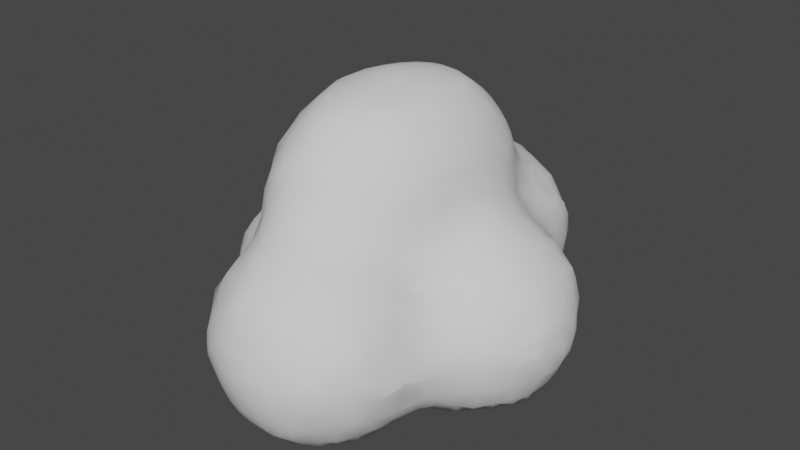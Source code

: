 # Source: cloud.blend  (saved by Blender 2.93.21; exported with 4.5.12 LTS)
import bpy
from mathutils import Matrix  # noqa: F401  (used for matrix-valued properties, if any)

bpy.ops.wm.read_factory_settings(use_empty=True)
scene = bpy.context.scene
scene.name = 'Scene'

# ---- collections
col_collection = bpy.data.collections.new('Collection'); scene.collection.children.link(col_collection)

# ---- world
world_world = bpy.data.worlds.new('World'); scene.world = world_world
world_world.use_nodes = True; world_world.node_tree.nodes.clear()
_N = world_world.node_tree.nodes; _L = world_world.node_tree.links
n0 = _N.new('ShaderNodeOutputWorld'); n0.name = 'World Output'; n0.location = (300, 300)
n1 = _N.new('ShaderNodeBackground'); n1.name = 'Background'; n1.location = (10, 300)
n1.inputs[0].default_value = (0.05088, 0.05088, 0.05088, 1.0)
_L.new(n1.outputs[0], n0.inputs[0])
n0.is_active_output = True
world_world.color = (0.05088, 0.05088, 0.05088)
world_world.use_sun_shadow = False
world_world.sun_shadow_jitter_overblur = 0.0

# ---- meshes
me_icosphere_004 = bpy.data.meshes.new('Icosphere.004')
me_icosphere_004.from_pydata([(4.619e-07, 1.863e-08, -0.742), (0.5369, -0.3901, -0.3318), (-0.2051, -0.6312, -0.3318), (-0.6637, 1.49e-08, -0.3318), (-0.2051, 0.6312, -0.3318), (0.5369, 0.3901, -0.3318), (0.2051, -0.6312, 0.3318), (-0.5369, -0.3901, 0.3318), (-0.5369, 0.3901, 0.3318), (0.2051, 0.6312, 0.3318), (0.6637, -7.451e-09, 0.3318), (-4.768e-07, 0.0, 0.742), (0.6208, 0.124, -1.169), (1.205, -0.2399, -1.098), (0.4301, -0.4113, -1.102), (-0.02989, 0.05645, -1.11), (0.4338, 0.4937, -1.108), (1.205, 0.324, -1.098), (0.858, -0.4141, -0.4567), (0.0828, -0.2399, -0.4567), (0.0828, 0.324, -0.4567), (0.858, 0.4982, -0.4567), (1.337, 0.04203, -0.4567), (0.6438, 0.04203, -0.06023), (0.1511, -0.6422, -1.416), (0.7121, -0.9244, -1.02), (-0.06308, -1.099, -1.02), (-0.5422, -0.6425, -1.02), (-0.05888, -0.1899, -1.023), (0.7121, -0.3605, -1.02), (0.3654, -1.099, -0.3783), (-0.4098, -0.9244, -0.3783), (-0.4098, -0.3605, -0.3783), (0.3654, -0.1863, -0.3783), (0.8446, -0.6425, -0.3783), (0.1512, -0.6425, 0.01816), (-0.6527, -0.04717, -1.398), (0.02763, -0.3201, -1.211), (-0.7605, -0.4898, -1.197), (-1.239, -0.03205, -1.195), (-0.7601, 0.4241, -1.195), (0.0159, 0.2464, -1.197), (-0.3316, -0.4882, -0.5537), (-1.107, -0.314, -0.5537), (-1.107, 0.2499, -0.5537), (-0.3316, 0.4241, -0.5537), (0.1475, -0.03205, -0.5537), (-0.5459, -0.03205, -0.1573), (-0.1003, 0.6245, -1.393), (0.5623, 0.3557, -1.042), (-0.2125, 0.1819, -1.042), (-0.692, 0.6377, -1.042), (-0.2129, 1.094, -1.042), (0.5623, 0.9196, -1.042), (0.2156, 0.1815, -0.4003), (-0.5596, 0.3558, -0.4003), (-0.5596, 0.9196, -0.4003), (0.2156, 1.094, -0.4003), (0.6947, 0.6377, -0.4003), (0.001358, 0.6377, -0.003819), (-0.121, -0.3724, -0.6335), (0.3168, -0.2301, -0.6335), (0.1958, -0.6025, -0.3915), (0.6335, 1.397e-09, -0.3915), (0.3168, 0.2301, -0.6335), (-0.3915, -4.657e-09, -0.6335), (-0.5125, -0.3724, -0.3915), (-0.121, 0.3724, -0.6335), (-0.5125, 0.3724, -0.3915), (0.1958, 0.6025, -0.3915), (0.7083, -0.2301, -3.26e-09), (0.7083, 0.2301, 2.678e-09), (2.91e-09, -0.7448, -2.794e-09), (0.4378, -0.6025, 2.678e-09), (-0.7083, -0.2301, -2.794e-09), (-0.4378, -0.6025, 2.678e-09), (-0.4378, 0.6025, -2.794e-09), (-0.7083, 0.2301, 2.678e-09), (0.4378, 0.6025, 4.657e-10), (2.328e-09, 0.7448, 2.678e-09), (0.5125, -0.3724, 0.3915), (-0.1958, -0.6025, 0.3915), (-0.6335, -1.397e-09, 0.3915), (-0.1958, 0.6025, 0.3915), (0.5125, 0.3724, 0.3915), (0.121, -0.3724, 0.6335), (0.3915, -4.657e-09, 0.6335), (-0.3168, -0.2301, 0.6335), (-0.3168, 0.2301, 0.6335), (0.121, 0.3724, 0.6335), (0.5219, -0.2324, -1.369), (1.081, -0.1128, -1.277), (0.8484, -0.3938, -1.156), (1.306, 0.04203, -1.156), (0.9648, 0.2097, -1.337), (0.2162, 0.05422, -1.346), (0.12, -0.2329, -1.166), (0.5164, 0.3112, -1.387), (0.09981, 0.294, -1.157), (0.8483, 0.4775, -1.156), (1.384, -0.1243, -0.7775), (1.384, 0.2084, -0.7775), (0.6438, -0.4962, -0.7775), (1.101, -0.3934, -0.7775), (-0.09624, -0.1243, -0.7775), (0.1864, -0.3934, -0.7775), (0.1864, 0.4775, -0.7775), (-0.09624, 0.2084, -0.7775), (1.101, 0.4775, -0.7775), (0.6438, 0.5803, -0.7775), (1.179, -0.2271, -0.399), (0.4392, -0.3934, -0.399), (-0.01812, 0.04203, -0.399), (0.4392, 0.4775, -0.399), (1.179, 0.3111, -0.399), (0.7702, -0.2271, -0.1651), (1.053, 0.04203, -0.1651), (0.3128, -0.1243, -0.1651), (0.3128, 0.2084, -0.1651), (0.7702, 0.3111, -0.1651), (0.02478, -0.9116, -1.311), (0.4821, -0.8088, -1.311), (0.3557, -1.078, -1.078), (0.8131, -0.6425, -1.078), (0.4838, -0.469, -1.304), (-0.258, -0.6419, -1.311), (-0.3843, -0.9116, -1.078), (0.01076, -0.3609, -1.299), (-0.3842, -0.3735, -1.078), (0.3559, -0.2061, -1.081), (0.8912, -0.8088, -0.6991), (0.8912, -0.4761, -0.6991), (0.1512, -1.181, -0.6991), (0.6085, -1.078, -0.6991), (-0.5888, -0.8088, -0.6991), (-0.3062, -1.078, -0.6991), (-0.3062, -0.207, -0.6991), (-0.5888, -0.4761, -0.6991), (0.6085, -0.207, -0.6991), (0.1512, -0.1042, -0.6991), (0.6866, -0.9116, -0.3206), (-0.05335, -1.078, -0.3206), (-0.5107, -0.6425, -0.3206), (-0.05335, -0.207, -0.3206), (0.6866, -0.3733, -0.3206), (0.2776, -0.9116, -0.08671), (0.5602, -0.6425, -0.08671), (-0.1798, -0.8088, -0.08671), (-0.1798, -0.4761, -0.08671), (0.2776, -0.3733, -0.08671), (-0.8375, -0.2974, -1.38), (-0.2999, -0.09934, -1.283), (-0.3377, -0.4788, -1.266), (0.09574, -0.02633, -1.242), (-0.2641, 0.179, -1.27), (-0.9496, -0.07681, -1.352), (-1.081, -0.3012, -1.253), (-0.7314, 0.2521, -1.287), (-1.081, 0.2371, -1.253), (-0.3723, 0.3973, -1.245), (0.1941, -0.1984, -0.8745), (0.1941, 0.1343, -0.8745), (-0.5459, -0.5703, -0.8745), (-0.08851, -0.4675, -0.8745), (-1.286, -0.1984, -0.8745), (-1.003, -0.4675, -0.8745), (-1.003, 0.4034, -0.8745), (-1.286, 0.1343, -0.8745), (-0.08851, 0.4034, -0.8745), (-0.5459, 0.5062, -0.8745), (-0.01039, -0.3012, -0.496), (-0.7504, -0.4675, -0.496), (-1.208, -0.03205, -0.496), (-0.7504, 0.4034, -0.496), (-0.01039, 0.2371, -0.496), (-0.4194, -0.3012, -0.2621), (-0.1368, -0.03205, -0.2621), (-0.8768, -0.1984, -0.2621), (-0.8768, 0.1343, -0.2621), (-0.4194, 0.2371, -0.2621), (-0.1409, 0.363, -1.327), (0.3308, 0.4712, -1.331), (0.2047, 0.2001, -1.099), (0.6632, 0.6377, -1.1), (0.3324, 0.8038, -1.334), (-0.4109, 0.6368, -1.332), (-0.5341, 0.3686, -1.1), (-0.125, 0.9068, -1.333), (-0.5341, 0.9068, -1.1), (0.2059, 1.073, -1.1), (0.7414, 0.4714, -0.721), (0.7414, 0.804, -0.721), (0.001358, 0.09944, -0.721), (0.4587, 0.2022, -0.721), (-0.7386, 0.4714, -0.721), (-0.456, 0.2022, -0.721), (-0.456, 1.073, -0.721), (-0.7386, 0.804, -0.721), (0.4587, 1.073, -0.721), (0.001358, 1.176, -0.721), (0.5368, 0.3686, -0.3426), (-0.2032, 0.2022, -0.3426), (-0.6605, 0.6377, -0.3426), (-0.2032, 1.073, -0.3426), (0.5368, 0.9068, -0.3426), (0.1278, 0.3686, -0.1087), (0.4104, 0.6377, -0.1087), (-0.3296, 0.4714, -0.1087), (-0.3296, 0.804, -0.1087), (0.1278, 0.9068, -0.1087), (0.1409, -0.4336, -0.5968), (0.4559, 7.916e-09, -0.5968), (-0.3689, -0.268, -0.5968), (-0.3689, 0.268, -0.5968), (0.1409, 0.4336, -0.5968), (0.7377, 1.118e-08, -0.1409), (0.228, -0.7016, -0.1409), (-0.5968, -0.4336, -0.1409), (-0.5968, 0.4336, -0.1409), (0.228, 0.7016, -0.1409), (0.5968, -0.4336, 0.1409), (-0.228, -0.7016, 0.1409), (-0.7377, 7.683e-09, 0.1409), (-0.228, 0.7016, 0.1409), (0.5968, 0.4336, 0.1409), (0.3689, -0.268, 0.5968), (-0.1409, -0.4336, 0.5968), (-0.4559, -1.118e-08, 0.5968), (-0.1409, 0.4336, 0.5968), (0.3689, 0.268, 0.5968), (0.811, -0.2722, -1.341), (1.118, 0.04229, -1.344), (0.2434, -0.1564, -1.324), (0.2504, 0.2491, -1.34), (0.7907, 0.3564, -1.356), (1.414, 0.04203, -0.9136), (0.8819, -0.465, -0.9136), (0.02023, -0.2713, -0.9136), (0.02023, 0.3554, -0.9136), (0.8819, 0.5491, -0.9136), (1.267, -0.2713, -0.6413), (0.4056, -0.465, -0.6413), (-0.127, 0.04203, -0.6413), (0.4056, 0.5491, -0.6413), (1.267, 0.3554, -0.6413), (1.029, -0.1517, -0.2006), (0.4966, -0.2713, -0.2006), (0.1674, 0.04203, -0.2006), (0.4966, 0.3554, -0.2006), (1.029, 0.2357, -0.2006), (0.2984, -0.9558, -1.276), (0.6275, -0.6425, -1.276), (-0.2342, -0.8361, -1.276), (-0.2287, -0.4561, -1.289), (0.2986, -0.3273, -1.276), (0.9219, -0.6425, -0.8353), (0.3893, -1.15, -0.8353), (-0.4723, -0.9558, -0.8353), (-0.4723, -0.3291, -0.8353), (0.3893, -0.1354, -0.8353), (0.7747, -0.9558, -0.5629), (-0.08698, -1.15, -0.5629), (-0.6195, -0.6425, -0.5629), (-0.08698, -0.1354, -0.5629), (0.7747, -0.3291, -0.5629), (0.5365, -0.8361, -0.1222), (0.003989, -0.9558, -0.1222), (-0.3251, -0.6425, -0.1222), (0.003989, -0.3291, -0.1222), (0.5365, -0.4488, -0.1222), (-0.5951, -0.3575, -1.353), (-0.2128, 0.06132, -1.251), (-0.9332, -0.1951, -1.395), (-0.9157, 0.05286, -1.333), (-0.3913, 0.2664, -1.4), (0.2249, -0.03205, -1.011), (-0.3077, -0.5391, -1.011), (-1.169, -0.3454, -1.011), (-1.169, 0.2813, -1.011), (-0.3077, 0.4751, -1.011), (0.07767, -0.3454, -0.7383), (-0.784, -0.5391, -0.7383), (-1.317, -0.03205, -0.7383), (-0.784, 0.475, -0.7383), (0.07767, 0.2813, -0.7383), (-0.1605, -0.2257, -0.2976), (-0.693, -0.3454, -0.2976), (-1.022, -0.03205, -0.2976), (-0.693, 0.2813, -0.2976), (-0.1605, 0.1616, -0.2976), (0.1387, 0.3115, -1.292), (0.4789, 0.6364, -1.301), (-0.4149, 0.4339, -1.285), (-0.384, 0.8314, -1.298), (0.1486, 0.9511, -1.298), (0.7721, 0.6377, -0.8572), (0.2395, 0.1306, -0.8572), (-0.6222, 0.3243, -0.8572), (-0.6222, 0.9511, -0.8572), (0.2395, 1.145, -0.8572), (0.6249, 0.3243, -0.5849), (-0.2368, 0.1306, -0.5849), (-0.7694, 0.6377, -0.5849), (-0.2368, 1.145, -0.5849), (0.6249, 0.9511, -0.5849), (0.3867, 0.444, -0.1442), (-0.1458, 0.3243, -0.1442), (-0.475, 0.6377, -0.1442), (-0.1458, 0.9511, -0.1442), (0.3867, 0.8314, -0.1442)], [], [(0, 61, 210, 60), (1, 62, 210, 61), (2, 60, 210, 62), (1, 61, 211, 63), (0, 64, 211, 61), (5, 63, 211, 64), (0, 60, 212, 65), (2, 66, 212, 60), (3, 65, 212, 66), (0, 65, 213, 67), (3, 68, 213, 65), (4, 67, 213, 68), (0, 67, 214, 64), (4, 69, 214, 67), (5, 64, 214, 69), (1, 63, 215, 70), (5, 71, 215, 63), (10, 70, 215, 71), (2, 62, 216, 72), (1, 73, 216, 62), (6, 72, 216, 73), (3, 66, 217, 74), (2, 75, 217, 66), (7, 74, 217, 75), (4, 68, 218, 76), (3, 77, 218, 68), (8, 76, 218, 77), (5, 69, 219, 78), (4, 79, 219, 69), (9, 78, 219, 79), (1, 70, 220, 73), (10, 80, 220, 70), (6, 73, 220, 80), (2, 72, 221, 75), (6, 81, 221, 72), (7, 75, 221, 81), (3, 74, 222, 77), (7, 82, 222, 74), (8, 77, 222, 82), (4, 76, 223, 79), (8, 83, 223, 76), (9, 79, 223, 83), (5, 78, 224, 71), (9, 84, 224, 78), (10, 71, 224, 84), (6, 80, 225, 85), (10, 86, 225, 80), (11, 85, 225, 86), (7, 81, 226, 87), (6, 85, 226, 81), (11, 87, 226, 85), (8, 82, 227, 88), (7, 87, 227, 82), (11, 88, 227, 87), (9, 83, 228, 89), (8, 88, 228, 83), (11, 89, 228, 88), (10, 84, 229, 86), (9, 89, 229, 84), (11, 86, 229, 89), (12, 91, 230, 90), (13, 92, 230, 91), (14, 90, 230, 92), (13, 91, 231, 93), (12, 94, 231, 91), (17, 93, 231, 94), (12, 90, 232, 95), (14, 96, 232, 90), (15, 95, 232, 96), (12, 95, 233, 97), (15, 98, 233, 95), (16, 97, 233, 98), (12, 97, 234, 94), (16, 99, 234, 97), (17, 94, 234, 99), (13, 93, 235, 100), (17, 101, 235, 93), (22, 100, 235, 101), (14, 92, 236, 102), (13, 103, 236, 92), (18, 102, 236, 103), (15, 96, 237, 104), (14, 105, 237, 96), (19, 104, 237, 105), (16, 98, 238, 106), (15, 107, 238, 98), (20, 106, 238, 107), (17, 99, 239, 108), (16, 109, 239, 99), (21, 108, 239, 109), (13, 100, 240, 103), (22, 110, 240, 100), (18, 103, 240, 110), (14, 102, 241, 105), (18, 111, 241, 102), (19, 105, 241, 111), (15, 104, 242, 107), (19, 112, 242, 104), (20, 107, 242, 112), (16, 106, 243, 109), (20, 113, 243, 106), (21, 109, 243, 113), (17, 108, 244, 101), (21, 114, 244, 108), (22, 101, 244, 114), (18, 110, 245, 115), (22, 116, 245, 110), (23, 115, 245, 116), (19, 111, 246, 117), (18, 115, 246, 111), (23, 117, 246, 115), (20, 112, 247, 118), (19, 117, 247, 112), (23, 118, 247, 117), (21, 113, 248, 119), (20, 118, 248, 113), (23, 119, 248, 118), (22, 114, 249, 116), (21, 119, 249, 114), (23, 116, 249, 119), (24, 121, 250, 120), (25, 122, 250, 121), (26, 120, 250, 122), (25, 121, 251, 123), (24, 124, 251, 121), (29, 123, 251, 124), (24, 120, 252, 125), (26, 126, 252, 120), (27, 125, 252, 126), (24, 125, 253, 127), (27, 128, 253, 125), (28, 127, 253, 128), (24, 127, 254, 124), (28, 129, 254, 127), (29, 124, 254, 129), (25, 123, 255, 130), (29, 131, 255, 123), (34, 130, 255, 131), (26, 122, 256, 132), (25, 133, 256, 122), (30, 132, 256, 133), (27, 126, 257, 134), (26, 135, 257, 126), (31, 134, 257, 135), (28, 128, 258, 136), (27, 137, 258, 128), (32, 136, 258, 137), (29, 129, 259, 138), (28, 139, 259, 129), (33, 138, 259, 139), (25, 130, 260, 133), (34, 140, 260, 130), (30, 133, 260, 140), (26, 132, 261, 135), (30, 141, 261, 132), (31, 135, 261, 141), (27, 134, 262, 137), (31, 142, 262, 134), (32, 137, 262, 142), (28, 136, 263, 139), (32, 143, 263, 136), (33, 139, 263, 143), (29, 138, 264, 131), (33, 144, 264, 138), (34, 131, 264, 144), (30, 140, 265, 145), (34, 146, 265, 140), (35, 145, 265, 146), (31, 141, 266, 147), (30, 145, 266, 141), (35, 147, 266, 145), (32, 142, 267, 148), (31, 147, 267, 142), (35, 148, 267, 147), (33, 143, 268, 149), (32, 148, 268, 143), (35, 149, 268, 148), (34, 144, 269, 146), (33, 149, 269, 144), (35, 146, 269, 149), (36, 151, 270, 150), (37, 152, 270, 151), (38, 150, 270, 152), (37, 151, 271, 153), (36, 154, 271, 151), (41, 153, 271, 154), (36, 150, 272, 155), (38, 156, 272, 150), (39, 155, 272, 156), (36, 155, 273, 157), (39, 158, 273, 155), (40, 157, 273, 158), (36, 157, 274, 154), (40, 159, 274, 157), (41, 154, 274, 159), (37, 153, 275, 160), (41, 161, 275, 153), (46, 160, 275, 161), (38, 152, 276, 162), (37, 163, 276, 152), (42, 162, 276, 163), (39, 156, 277, 164), (38, 165, 277, 156), (43, 164, 277, 165), (40, 158, 278, 166), (39, 167, 278, 158), (44, 166, 278, 167), (41, 159, 279, 168), (40, 169, 279, 159), (45, 168, 279, 169), (37, 160, 280, 163), (46, 170, 280, 160), (42, 163, 280, 170), (38, 162, 281, 165), (42, 171, 281, 162), (43, 165, 281, 171), (39, 164, 282, 167), (43, 172, 282, 164), (44, 167, 282, 172), (40, 166, 283, 169), (44, 173, 283, 166), (45, 169, 283, 173), (41, 168, 284, 161), (45, 174, 284, 168), (46, 161, 284, 174), (42, 170, 285, 175), (46, 176, 285, 170), (47, 175, 285, 176), (43, 171, 286, 177), (42, 175, 286, 171), (47, 177, 286, 175), (44, 172, 287, 178), (43, 177, 287, 172), (47, 178, 287, 177), (45, 173, 288, 179), (44, 178, 288, 173), (47, 179, 288, 178), (46, 174, 289, 176), (45, 179, 289, 174), (47, 176, 289, 179), (48, 181, 290, 180), (49, 182, 290, 181), (50, 180, 290, 182), (49, 181, 291, 183), (48, 184, 291, 181), (53, 183, 291, 184), (48, 180, 292, 185), (50, 186, 292, 180), (51, 185, 292, 186), (48, 185, 293, 187), (51, 188, 293, 185), (52, 187, 293, 188), (48, 187, 294, 184), (52, 189, 294, 187), (53, 184, 294, 189), (49, 183, 295, 190), (53, 191, 295, 183), (58, 190, 295, 191), (50, 182, 296, 192), (49, 193, 296, 182), (54, 192, 296, 193), (51, 186, 297, 194), (50, 195, 297, 186), (55, 194, 297, 195), (52, 188, 298, 196), (51, 197, 298, 188), (56, 196, 298, 197), (53, 189, 299, 198), (52, 199, 299, 189), (57, 198, 299, 199), (49, 190, 300, 193), (58, 200, 300, 190), (54, 193, 300, 200), (50, 192, 301, 195), (54, 201, 301, 192), (55, 195, 301, 201), (51, 194, 302, 197), (55, 202, 302, 194), (56, 197, 302, 202), (52, 196, 303, 199), (56, 203, 303, 196), (57, 199, 303, 203), (53, 198, 304, 191), (57, 204, 304, 198), (58, 191, 304, 204), (54, 200, 305, 205), (58, 206, 305, 200), (59, 205, 305, 206), (55, 201, 306, 207), (54, 205, 306, 201), (59, 207, 306, 205), (56, 202, 307, 208), (55, 207, 307, 202), (59, 208, 307, 207), (57, 203, 308, 209), (56, 208, 308, 203), (59, 209, 308, 208), (58, 204, 309, 206), (57, 209, 309, 204), (59, 206, 309, 209)])
_uv = me_icosphere_004.uv_layers.new(name='UVMap')
_uv.uv.foreach_set('vector', [0.1818, 0.0, 0.2273, 0.07873, 0.1818, 0.105, 0.1364, 0.07873, 0.2727, 0.1575, 0.1818, 0.1575, 0.1818, 0.105, 0.2273, 0.07873, 0.09091, 0.1575, 0.1364, 0.07873, 0.1818, 0.105, 0.1818, 0.1575, 0.2727, 0.1575, 0.3182, 0.07873, 0.3636, 0.105, 0.3636, 0.1575, 0.3636, 0.0, 0.4091, 0.07873, 0.3636, 0.105, 0.3182, 0.07873, 0.4545, 0.1575, 0.3636, 0.1575, 0.3636, 0.105, 0.4091, 0.07873, 0.9091, 0.0, 0.9545, 0.07873, 0.9091, 0.105, 0.8636, 0.07873, 1.0, 0.1575, 0.9091, 0.1575, 0.9091, 0.105, 0.9545, 0.07873, 0.8182, 0.1575, 0.8636, 0.07873, 0.9091, 0.105, 0.9091, 0.1575, 0.7273, 0.0, 0.7727, 0.07873, 0.7273, 0.105, 0.6818, 0.07873, 0.8182, 0.1575, 0.7273, 0.1575, 0.7273, 0.105, 0.7727, 0.07873, 0.6364, 0.1575, 0.6818, 0.07873, 0.7273, 0.105, 0.7273, 0.1575, 0.5455, 0.0, 0.5909, 0.07873, 0.5455, 0.105, 0.5, 0.07873, 0.6364, 0.1575, 0.5455, 0.1575, 0.5455, 0.105, 0.5909, 0.07873, 0.4545, 0.1575, 0.5, 0.07873, 0.5455, 0.105, 0.5455, 0.1575, 0.2727, 0.1575, 0.3636, 0.1575, 0.3636, 0.2099, 0.3182, 0.2362, 0.4545, 0.1575, 0.4091, 0.2362, 0.3636, 0.2099, 0.3636, 0.1575, 0.3636, 0.3149, 0.3182, 0.2362, 0.3636, 0.2099, 0.4091, 0.2362, 0.09091, 0.1575, 0.1818, 0.1575, 0.1818, 0.2099, 0.1364, 0.2362, 0.2727, 0.1575, 0.2273, 0.2362, 0.1818, 0.2099, 0.1818, 0.1575, 0.1818, 0.3149, 0.1364, 0.2362, 0.1818, 0.2099, 0.2273, 0.2362, 0.8182, 0.1575, 0.9091, 0.1575, 0.9091, 0.2099, 0.8636, 0.2362, 1.0, 0.1575, 0.9545, 0.2362, 0.9091, 0.2099, 0.9091, 0.1575, 0.9091, 0.3149, 0.8636, 0.2362, 0.9091, 0.2099, 0.9545, 0.2362, 0.6364, 0.1575, 0.7273, 0.1575, 0.7273, 0.2099, 0.6818, 0.2362, 0.8182, 0.1575, 0.7727, 0.2362, 0.7273, 0.2099, 0.7273, 0.1575, 0.7273, 0.3149, 0.6818, 0.2362, 0.7273, 0.2099, 0.7727, 0.2362, 0.4545, 0.1575, 0.5455, 0.1575, 0.5455, 0.2099, 0.5, 0.2362, 0.6364, 0.1575, 0.5909, 0.2362, 0.5455, 0.2099, 0.5455, 0.1575, 0.5455, 0.3149, 0.5, 0.2362, 0.5455, 0.2099, 0.5909, 0.2362, 0.2727, 0.1575, 0.3182, 0.2362, 0.2727, 0.2624, 0.2273, 0.2362, 0.3636, 0.3149, 0.2727, 0.3149, 0.2727, 0.2624, 0.3182, 0.2362, 0.1818, 0.3149, 0.2273, 0.2362, 0.2727, 0.2624, 0.2727, 0.3149, 0.09091, 0.1575, 0.1364, 0.2362, 0.09091, 0.2624, 0.04546, 0.2362, 0.1818, 0.3149, 0.09091, 0.3149, 0.09091, 0.2624, 0.1364, 0.2362, 0.0, 0.3149, 0.04546, 0.2362, 0.09091, 0.2624, 0.09091, 0.3149, 0.8182, 0.1575, 0.8636, 0.2362, 0.8182, 0.2624, 0.7727, 0.2362, 0.9091, 0.3149, 0.8182, 0.3149, 0.8182, 0.2624, 0.8636, 0.2362, 0.7273, 0.3149, 0.7727, 0.2362, 0.8182, 0.2624, 0.8182, 0.3149, 0.6364, 0.1575, 0.6818, 0.2362, 0.6364, 0.2624, 0.5909, 0.2362, 0.7273, 0.3149, 0.6364, 0.3149, 0.6364, 0.2624, 0.6818, 0.2362, 0.5455, 0.3149, 0.5909, 0.2362, 0.6364, 0.2624, 0.6364, 0.3149, 0.4545, 0.1575, 0.5, 0.2362, 0.4545, 0.2624, 0.4091, 0.2362, 0.5455, 0.3149, 0.4545, 0.3149, 0.4545, 0.2624, 0.5, 0.2362, 0.3636, 0.3149, 0.4091, 0.2362, 0.4545, 0.2624, 0.4545, 0.3149, 0.1818, 0.3149, 0.2727, 0.3149, 0.2727, 0.3674, 0.2273, 0.3937, 0.3636, 0.3149, 0.3182, 0.3937, 0.2727, 0.3674, 0.2727, 0.3149, 0.2727, 0.4724, 0.2273, 0.3937, 0.2727, 0.3674, 0.3182, 0.3937, 0.0, 0.3149, 0.09091, 0.3149, 0.09091, 0.3674, 0.04546, 0.3937, 0.1818, 0.3149, 0.1364, 0.3937, 0.09091, 0.3674, 0.09091, 0.3149, 0.09091, 0.4724, 0.04546, 0.3937, 0.09091, 0.3674, 0.1364, 0.3937, 0.7273, 0.3149, 0.8182, 0.3149, 0.8182, 0.3674, 0.7727, 0.3937, 0.9091, 0.3149, 0.8636, 0.3937, 0.8182, 0.3674, 0.8182, 0.3149, 0.8182, 0.4724, 0.7727, 0.3937, 0.8182, 0.3674, 0.8636, 0.3937, 0.5455, 0.3149, 0.6364, 0.3149, 0.6364, 0.3674, 0.5909, 0.3937, 0.7273, 0.3149, 0.6818, 0.3937, 0.6364, 0.3674, 0.6364, 0.3149, 0.6364, 0.4724, 0.5909, 0.3937, 0.6364, 0.3674, 0.6818, 0.3937, 0.3636, 0.3149, 0.4545, 0.3149, 0.4545, 0.3674, 0.4091, 0.3937, 0.5455, 0.3149, 0.5, 0.3937, 0.4545, 0.3674, 0.4545, 0.3149, 0.4545, 0.4724, 0.4091, 0.3937, 0.4545, 0.3674, 0.5, 0.3937, 0.1818, 0.0, 0.2273, 0.07873, 0.1818, 0.105, 0.1364, 0.07873, 0.2727, 0.1575, 0.1818, 0.1575, 0.1818, 0.105, 0.2273, 0.07873, 0.09091, 0.1575, 0.1364, 0.07873, 0.1818, 0.105, 0.1818, 0.1575, 0.2727, 0.1575, 0.3182, 0.07873, 0.3636, 0.105, 0.3636, 0.1575, 0.3636, 0.0, 0.4091, 0.07873, 0.3636, 0.105, 0.3182, 0.07873, 0.4545, 0.1575, 0.3636, 0.1575, 0.3636, 0.105, 0.4091, 0.07873, 0.9091, 0.0, 0.9545, 0.07873, 0.9091, 0.105, 0.8636, 0.07873, 1.0, 0.1575, 0.9091, 0.1575, 0.9091, 0.105, 0.9545, 0.07873, 0.8182, 0.1575, 0.8636, 0.07873, 0.9091, 0.105, 0.9091, 0.1575, 0.7273, 0.0, 0.7727, 0.07873, 0.7273, 0.105, 0.6818, 0.07873, 0.8182, 0.1575, 0.7273, 0.1575, 0.7273, 0.105, 0.7727, 0.07873, 0.6364, 0.1575, 0.6818, 0.07873, 0.7273, 0.105, 0.7273, 0.1575, 0.5455, 0.0, 0.5909, 0.07873, 0.5455, 0.105, 0.5, 0.07873, 0.6364, 0.1575, 0.5455, 0.1575, 0.5455, 0.105, 0.5909, 0.07873, 0.4545, 0.1575, 0.5, 0.07873, 0.5455, 0.105, 0.5455, 0.1575, 0.2727, 0.1575, 0.3636, 0.1575, 0.3636, 0.2099, 0.3182, 0.2362, 0.4545, 0.1575, 0.4091, 0.2362, 0.3636, 0.2099, 0.3636, 0.1575, 0.3636, 0.3149, 0.3182, 0.2362, 0.3636, 0.2099, 0.4091, 0.2362, 0.09091, 0.1575, 0.1818, 0.1575, 0.1818, 0.2099, 0.1364, 0.2362, 0.2727, 0.1575, 0.2273, 0.2362, 0.1818, 0.2099, 0.1818, 0.1575, 0.1818, 0.3149, 0.1364, 0.2362, 0.1818, 0.2099, 0.2273, 0.2362, 0.8182, 0.1575, 0.9091, 0.1575, 0.9091, 0.2099, 0.8636, 0.2362, 1.0, 0.1575, 0.9545, 0.2362, 0.9091, 0.2099, 0.9091, 0.1575, 0.9091, 0.3149, 0.8636, 0.2362, 0.9091, 0.2099, 0.9545, 0.2362, 0.6364, 0.1575, 0.7273, 0.1575, 0.7273, 0.2099, 0.6818, 0.2362, 0.8182, 0.1575, 0.7727, 0.2362, 0.7273, 0.2099, 0.7273, 0.1575, 0.7273, 0.3149, 0.6818, 0.2362, 0.7273, 0.2099, 0.7727, 0.2362, 0.4545, 0.1575, 0.5455, 0.1575, 0.5455, 0.2099, 0.5, 0.2362, 0.6364, 0.1575, 0.5909, 0.2362, 0.5455, 0.2099, 0.5455, 0.1575, 0.5455, 0.3149, 0.5, 0.2362, 0.5455, 0.2099, 0.5909, 0.2362, 0.2727, 0.1575, 0.3182, 0.2362, 0.2727, 0.2624, 0.2273, 0.2362, 0.3636, 0.3149, 0.2727, 0.3149, 0.2727, 0.2624, 0.3182, 0.2362, 0.1818, 0.3149, 0.2273, 0.2362, 0.2727, 0.2624, 0.2727, 0.3149, 0.09091, 0.1575, 0.1364, 0.2362, 0.09091, 0.2624, 0.04546, 0.2362, 0.1818, 0.3149, 0.09091, 0.3149, 0.09091, 0.2624, 0.1364, 0.2362, 0.0, 0.3149, 0.04546, 0.2362, 0.09091, 0.2624, 0.09091, 0.3149, 0.8182, 0.1575, 0.8636, 0.2362, 0.8182, 0.2624, 0.7727, 0.2362, 0.9091, 0.3149, 0.8182, 0.3149, 0.8182, 0.2624, 0.8636, 0.2362, 0.7273, 0.3149, 0.7727, 0.2362, 0.8182, 0.2624, 0.8182, 0.3149, 0.6364, 0.1575, 0.6818, 0.2362, 0.6364, 0.2624, 0.5909, 0.2362, 0.7273, 0.3149, 0.6364, 0.3149, 0.6364, 0.2624, 0.6818, 0.2362, 0.5455, 0.3149, 0.5909, 0.2362, 0.6364, 0.2624, 0.6364, 0.3149, 0.4545, 0.1575, 0.5, 0.2362, 0.4545, 0.2624, 0.4091, 0.2362, 0.5455, 0.3149, 0.4545, 0.3149, 0.4545, 0.2624, 0.5, 0.2362, 0.3636, 0.3149, 0.4091, 0.2362, 0.4545, 0.2624, 0.4545, 0.3149, 0.1818, 0.3149, 0.2727, 0.3149, 0.2727, 0.3674, 0.2273, 0.3937, 0.3636, 0.3149, 0.3182, 0.3937, 0.2727, 0.3674, 0.2727, 0.3149, 0.2727, 0.4724, 0.2273, 0.3937, 0.2727, 0.3674, 0.3182, 0.3937, 0.0, 0.3149, 0.09091, 0.3149, 0.09091, 0.3674, 0.04546, 0.3937, 0.1818, 0.3149, 0.1364, 0.3937, 0.09091, 0.3674, 0.09091, 0.3149, 0.09091, 0.4724, 0.04546, 0.3937, 0.09091, 0.3674, 0.1364, 0.3937, 0.7273, 0.3149, 0.8182, 0.3149, 0.8182, 0.3674, 0.7727, 0.3937, 0.9091, 0.3149, 0.8636, 0.3937, 0.8182, 0.3674, 0.8182, 0.3149, 0.8182, 0.4724, 0.7727, 0.3937, 0.8182, 0.3674, 0.8636, 0.3937, 0.5455, 0.3149, 0.6364, 0.3149, 0.6364, 0.3674, 0.5909, 0.3937, 0.7273, 0.3149, 0.6818, 0.3937, 0.6364, 0.3674, 0.6364, 0.3149, 0.6364, 0.4724, 0.5909, 0.3937, 0.6364, 0.3674, 0.6818, 0.3937, 0.3636, 0.3149, 0.4545, 0.3149, 0.4545, 0.3674, 0.4091, 0.3937, 0.5455, 0.3149, 0.5, 0.3937, 0.4545, 0.3674, 0.4545, 0.3149, 0.4545, 0.4724, 0.4091, 0.3937, 0.4545, 0.3674, 0.5, 0.3937, 0.1818, 0.0, 0.2273, 0.07873, 0.1818, 0.105, 0.1364, 0.07873, 0.2727, 0.1575, 0.1818, 0.1575, 0.1818, 0.105, 0.2273, 0.07873, 0.09091, 0.1575, 0.1364, 0.07873, 0.1818, 0.105, 0.1818, 0.1575, 0.2727, 0.1575, 0.3182, 0.07873, 0.3636, 0.105, 0.3636, 0.1575, 0.3636, 0.0, 0.4091, 0.07873, 0.3636, 0.105, 0.3182, 0.07873, 0.4545, 0.1575, 0.3636, 0.1575, 0.3636, 0.105, 0.4091, 0.07873, 0.9091, 0.0, 0.9545, 0.07873, 0.9091, 0.105, 0.8636, 0.07873, 1.0, 0.1575, 0.9091, 0.1575, 0.9091, 0.105, 0.9545, 0.07873, 0.8182, 0.1575, 0.8636, 0.07873, 0.9091, 0.105, 0.9091, 0.1575, 0.7273, 0.0, 0.7727, 0.07873, 0.7273, 0.105, 0.6818, 0.07873, 0.8182, 0.1575, 0.7273, 0.1575, 0.7273, 0.105, 0.7727, 0.07873, 0.6364, 0.1575, 0.6818, 0.07873, 0.7273, 0.105, 0.7273, 0.1575, 0.5455, 0.0, 0.5909, 0.07873, 0.5455, 0.105, 0.5, 0.07873, 0.6364, 0.1575, 0.5455, 0.1575, 0.5455, 0.105, 0.5909, 0.07873, 0.4545, 0.1575, 0.5, 0.07873, 0.5455, 0.105, 0.5455, 0.1575, 0.2727, 0.1575, 0.3636, 0.1575, 0.3636, 0.2099, 0.3182, 0.2362, 0.4545, 0.1575, 0.4091, 0.2362, 0.3636, 0.2099, 0.3636, 0.1575, 0.3636, 0.3149, 0.3182, 0.2362, 0.3636, 0.2099, 0.4091, 0.2362, 0.09091, 0.1575, 0.1818, 0.1575, 0.1818, 0.2099, 0.1364, 0.2362, 0.2727, 0.1575, 0.2273, 0.2362, 0.1818, 0.2099, 0.1818, 0.1575, 0.1818, 0.3149, 0.1364, 0.2362, 0.1818, 0.2099, 0.2273, 0.2362, 0.8182, 0.1575, 0.9091, 0.1575, 0.9091, 0.2099, 0.8636, 0.2362, 1.0, 0.1575, 0.9545, 0.2362, 0.9091, 0.2099, 0.9091, 0.1575, 0.9091, 0.3149, 0.8636, 0.2362, 0.9091, 0.2099, 0.9545, 0.2362, 0.6364, 0.1575, 0.7273, 0.1575, 0.7273, 0.2099, 0.6818, 0.2362, 0.8182, 0.1575, 0.7727, 0.2362, 0.7273, 0.2099, 0.7273, 0.1575, 0.7273, 0.3149, 0.6818, 0.2362, 0.7273, 0.2099, 0.7727, 0.2362, 0.4545, 0.1575, 0.5455, 0.1575, 0.5455, 0.2099, 0.5, 0.2362, 0.6364, 0.1575, 0.5909, 0.2362, 0.5455, 0.2099, 0.5455, 0.1575, 0.5455, 0.3149, 0.5, 0.2362, 0.5455, 0.2099, 0.5909, 0.2362, 0.2727, 0.1575, 0.3182, 0.2362, 0.2727, 0.2624, 0.2273, 0.2362, 0.3636, 0.3149, 0.2727, 0.3149, 0.2727, 0.2624, 0.3182, 0.2362, 0.1818, 0.3149, 0.2273, 0.2362, 0.2727, 0.2624, 0.2727, 0.3149, 0.09091, 0.1575, 0.1364, 0.2362, 0.09091, 0.2624, 0.04546, 0.2362, 0.1818, 0.3149, 0.09091, 0.3149, 0.09091, 0.2624, 0.1364, 0.2362, 0.0, 0.3149, 0.04546, 0.2362, 0.09091, 0.2624, 0.09091, 0.3149, 0.8182, 0.1575, 0.8636, 0.2362, 0.8182, 0.2624, 0.7727, 0.2362, 0.9091, 0.3149, 0.8182, 0.3149, 0.8182, 0.2624, 0.8636, 0.2362, 0.7273, 0.3149, 0.7727, 0.2362, 0.8182, 0.2624, 0.8182, 0.3149, 0.6364, 0.1575, 0.6818, 0.2362, 0.6364, 0.2624, 0.5909, 0.2362, 0.7273, 0.3149, 0.6364, 0.3149, 0.6364, 0.2624, 0.6818, 0.2362, 0.5455, 0.3149, 0.5909, 0.2362, 0.6364, 0.2624, 0.6364, 0.3149, 0.4545, 0.1575, 0.5, 0.2362, 0.4545, 0.2624, 0.4091, 0.2362, 0.5455, 0.3149, 0.4545, 0.3149, 0.4545, 0.2624, 0.5, 0.2362, 0.3636, 0.3149, 0.4091, 0.2362, 0.4545, 0.2624, 0.4545, 0.3149, 0.1818, 0.3149, 0.2727, 0.3149, 0.2727, 0.3674, 0.2273, 0.3937, 0.3636, 0.3149, 0.3182, 0.3937, 0.2727, 0.3674, 0.2727, 0.3149, 0.2727, 0.4724, 0.2273, 0.3937, 0.2727, 0.3674, 0.3182, 0.3937, 0.0, 0.3149, 0.09091, 0.3149, 0.09091, 0.3674, 0.04546, 0.3937, 0.1818, 0.3149, 0.1364, 0.3937, 0.09091, 0.3674, 0.09091, 0.3149, 0.09091, 0.4724, 0.04546, 0.3937, 0.09091, 0.3674, 0.1364, 0.3937, 0.7273, 0.3149, 0.8182, 0.3149, 0.8182, 0.3674, 0.7727, 0.3937, 0.9091, 0.3149, 0.8636, 0.3937, 0.8182, 0.3674, 0.8182, 0.3149, 0.8182, 0.4724, 0.7727, 0.3937, 0.8182, 0.3674, 0.8636, 0.3937, 0.5455, 0.3149, 0.6364, 0.3149, 0.6364, 0.3674, 0.5909, 0.3937, 0.7273, 0.3149, 0.6818, 0.3937, 0.6364, 0.3674, 0.6364, 0.3149, 0.6364, 0.4724, 0.5909, 0.3937, 0.6364, 0.3674, 0.6818, 0.3937, 0.3636, 0.3149, 0.4545, 0.3149, 0.4545, 0.3674, 0.4091, 0.3937, 0.5455, 0.3149, 0.5, 0.3937, 0.4545, 0.3674, 0.4545, 0.3149, 0.4545, 0.4724, 0.4091, 0.3937, 0.4545, 0.3674, 0.5, 0.3937, 0.1818, 0.0, 0.2273, 0.07873, 0.1818, 0.105, 0.1364, 0.07873, 0.2727, 0.1575, 0.1818, 0.1575, 0.1818, 0.105, 0.2273, 0.07873, 0.09091, 0.1575, 0.1364, 0.07873, 0.1818, 0.105, 0.1818, 0.1575, 0.2727, 0.1575, 0.3182, 0.07873, 0.3636, 0.105, 0.3636, 0.1575, 0.3636, 0.0, 0.4091, 0.07873, 0.3636, 0.105, 0.3182, 0.07873, 0.4545, 0.1575, 0.3636, 0.1575, 0.3636, 0.105, 0.4091, 0.07873, 0.9091, 0.0, 0.9545, 0.07873, 0.9091, 0.105, 0.8636, 0.07873, 1.0, 0.1575, 0.9091, 0.1575, 0.9091, 0.105, 0.9545, 0.07873, 0.8182, 0.1575, 0.8636, 0.07873, 0.9091, 0.105, 0.9091, 0.1575, 0.7273, 0.0, 0.7727, 0.07873, 0.7273, 0.105, 0.6818, 0.07873, 0.8182, 0.1575, 0.7273, 0.1575, 0.7273, 0.105, 0.7727, 0.07873, 0.6364, 0.1575, 0.6818, 0.07873, 0.7273, 0.105, 0.7273, 0.1575, 0.5455, 0.0, 0.5909, 0.07873, 0.5455, 0.105, 0.5, 0.07873, 0.6364, 0.1575, 0.5455, 0.1575, 0.5455, 0.105, 0.5909, 0.07873, 0.4545, 0.1575, 0.5, 0.07873, 0.5455, 0.105, 0.5455, 0.1575, 0.2727, 0.1575, 0.3636, 0.1575, 0.3636, 0.2099, 0.3182, 0.2362, 0.4545, 0.1575, 0.4091, 0.2362, 0.3636, 0.2099, 0.3636, 0.1575, 0.3636, 0.3149, 0.3182, 0.2362, 0.3636, 0.2099, 0.4091, 0.2362, 0.09091, 0.1575, 0.1818, 0.1575, 0.1818, 0.2099, 0.1364, 0.2362, 0.2727, 0.1575, 0.2273, 0.2362, 0.1818, 0.2099, 0.1818, 0.1575, 0.1818, 0.3149, 0.1364, 0.2362, 0.1818, 0.2099, 0.2273, 0.2362, 0.8182, 0.1575, 0.9091, 0.1575, 0.9091, 0.2099, 0.8636, 0.2362, 1.0, 0.1575, 0.9545, 0.2362, 0.9091, 0.2099, 0.9091, 0.1575, 0.9091, 0.3149, 0.8636, 0.2362, 0.9091, 0.2099, 0.9545, 0.2362, 0.6364, 0.1575, 0.7273, 0.1575, 0.7273, 0.2099, 0.6818, 0.2362, 0.8182, 0.1575, 0.7727, 0.2362, 0.7273, 0.2099, 0.7273, 0.1575, 0.7273, 0.3149, 0.6818, 0.2362, 0.7273, 0.2099, 0.7727, 0.2362, 0.4545, 0.1575, 0.5455, 0.1575, 0.5455, 0.2099, 0.5, 0.2362, 0.6364, 0.1575, 0.5909, 0.2362, 0.5455, 0.2099, 0.5455, 0.1575, 0.5455, 0.3149, 0.5, 0.2362, 0.5455, 0.2099, 0.5909, 0.2362, 0.2727, 0.1575, 0.3182, 0.2362, 0.2727, 0.2624, 0.2273, 0.2362, 0.3636, 0.3149, 0.2727, 0.3149, 0.2727, 0.2624, 0.3182, 0.2362, 0.1818, 0.3149, 0.2273, 0.2362, 0.2727, 0.2624, 0.2727, 0.3149, 0.09091, 0.1575, 0.1364, 0.2362, 0.09091, 0.2624, 0.04546, 0.2362, 0.1818, 0.3149, 0.09091, 0.3149, 0.09091, 0.2624, 0.1364, 0.2362, 0.0, 0.3149, 0.04546, 0.2362, 0.09091, 0.2624, 0.09091, 0.3149, 0.8182, 0.1575, 0.8636, 0.2362, 0.8182, 0.2624, 0.7727, 0.2362, 0.9091, 0.3149, 0.8182, 0.3149, 0.8182, 0.2624, 0.8636, 0.2362, 0.7273, 0.3149, 0.7727, 0.2362, 0.8182, 0.2624, 0.8182, 0.3149, 0.6364, 0.1575, 0.6818, 0.2362, 0.6364, 0.2624, 0.5909, 0.2362, 0.7273, 0.3149, 0.6364, 0.3149, 0.6364, 0.2624, 0.6818, 0.2362, 0.5455, 0.3149, 0.5909, 0.2362, 0.6364, 0.2624, 0.6364, 0.3149, 0.4545, 0.1575, 0.5, 0.2362, 0.4545, 0.2624, 0.4091, 0.2362, 0.5455, 0.3149, 0.4545, 0.3149, 0.4545, 0.2624, 0.5, 0.2362, 0.3636, 0.3149, 0.4091, 0.2362, 0.4545, 0.2624, 0.4545, 0.3149, 0.1818, 0.3149, 0.2727, 0.3149, 0.2727, 0.3674, 0.2273, 0.3937, 0.3636, 0.3149, 0.3182, 0.3937, 0.2727, 0.3674, 0.2727, 0.3149, 0.2727, 0.4724, 0.2273, 0.3937, 0.2727, 0.3674, 0.3182, 0.3937, 0.0, 0.3149, 0.09091, 0.3149, 0.09091, 0.3674, 0.04546, 0.3937, 0.1818, 0.3149, 0.1364, 0.3937, 0.09091, 0.3674, 0.09091, 0.3149, 0.09091, 0.4724, 0.04546, 0.3937, 0.09091, 0.3674, 0.1364, 0.3937, 0.7273, 0.3149, 0.8182, 0.3149, 0.8182, 0.3674, 0.7727, 0.3937, 0.9091, 0.3149, 0.8636, 0.3937, 0.8182, 0.3674, 0.8182, 0.3149, 0.8182, 0.4724, 0.7727, 0.3937, 0.8182, 0.3674, 0.8636, 0.3937, 0.5455, 0.3149, 0.6364, 0.3149, 0.6364, 0.3674, 0.5909, 0.3937, 0.7273, 0.3149, 0.6818, 0.3937, 0.6364, 0.3674, 0.6364, 0.3149, 0.6364, 0.4724, 0.5909, 0.3937, 0.6364, 0.3674, 0.6818, 0.3937, 0.3636, 0.3149, 0.4545, 0.3149, 0.4545, 0.3674, 0.4091, 0.3937, 0.5455, 0.3149, 0.5, 0.3937, 0.4545, 0.3674, 0.4545, 0.3149, 0.4545, 0.4724, 0.4091, 0.3937, 0.4545, 0.3674, 0.5, 0.3937, 0.1818, 0.0, 0.2273, 0.07873, 0.1818, 0.105, 0.1364, 0.07873, 0.2727, 0.1575, 0.1818, 0.1575, 0.1818, 0.105, 0.2273, 0.07873, 0.09091, 0.1575, 0.1364, 0.07873, 0.1818, 0.105, 0.1818, 0.1575, 0.2727, 0.1575, 0.3182, 0.07873, 0.3636, 0.105, 0.3636, 0.1575, 0.3636, 0.0, 0.4091, 0.07873, 0.3636, 0.105, 0.3182, 0.07873, 0.4545, 0.1575, 0.3636, 0.1575, 0.3636, 0.105, 0.4091, 0.07873, 0.9091, 0.0, 0.9545, 0.07873, 0.9091, 0.105, 0.8636, 0.07873, 1.0, 0.1575, 0.9091, 0.1575, 0.9091, 0.105, 0.9545, 0.07873, 0.8182, 0.1575, 0.8636, 0.07873, 0.9091, 0.105, 0.9091, 0.1575, 0.7273, 0.0, 0.7727, 0.07873, 0.7273, 0.105, 0.6818, 0.07873, 0.8182, 0.1575, 0.7273, 0.1575, 0.7273, 0.105, 0.7727, 0.07873, 0.6364, 0.1575, 0.6818, 0.07873, 0.7273, 0.105, 0.7273, 0.1575, 0.5455, 0.0, 0.5909, 0.07873, 0.5455, 0.105, 0.5, 0.07873, 0.6364, 0.1575, 0.5455, 0.1575, 0.5455, 0.105, 0.5909, 0.07873, 0.4545, 0.1575, 0.5, 0.07873, 0.5455, 0.105, 0.5455, 0.1575, 0.2727, 0.1575, 0.3636, 0.1575, 0.3636, 0.2099, 0.3182, 0.2362, 0.4545, 0.1575, 0.4091, 0.2362, 0.3636, 0.2099, 0.3636, 0.1575, 0.3636, 0.3149, 0.3182, 0.2362, 0.3636, 0.2099, 0.4091, 0.2362, 0.09091, 0.1575, 0.1818, 0.1575, 0.1818, 0.2099, 0.1364, 0.2362, 0.2727, 0.1575, 0.2273, 0.2362, 0.1818, 0.2099, 0.1818, 0.1575, 0.1818, 0.3149, 0.1364, 0.2362, 0.1818, 0.2099, 0.2273, 0.2362, 0.8182, 0.1575, 0.9091, 0.1575, 0.9091, 0.2099, 0.8636, 0.2362, 1.0, 0.1575, 0.9545, 0.2362, 0.9091, 0.2099, 0.9091, 0.1575, 0.9091, 0.3149, 0.8636, 0.2362, 0.9091, 0.2099, 0.9545, 0.2362, 0.6364, 0.1575, 0.7273, 0.1575, 0.7273, 0.2099, 0.6818, 0.2362, 0.8182, 0.1575, 0.7727, 0.2362, 0.7273, 0.2099, 0.7273, 0.1575, 0.7273, 0.3149, 0.6818, 0.2362, 0.7273, 0.2099, 0.7727, 0.2362, 0.4545, 0.1575, 0.5455, 0.1575, 0.5455, 0.2099, 0.5, 0.2362, 0.6364, 0.1575, 0.5909, 0.2362, 0.5455, 0.2099, 0.5455, 0.1575, 0.5455, 0.3149, 0.5, 0.2362, 0.5455, 0.2099, 0.5909, 0.2362, 0.2727, 0.1575, 0.3182, 0.2362, 0.2727, 0.2624, 0.2273, 0.2362, 0.3636, 0.3149, 0.2727, 0.3149, 0.2727, 0.2624, 0.3182, 0.2362, 0.1818, 0.3149, 0.2273, 0.2362, 0.2727, 0.2624, 0.2727, 0.3149, 0.09091, 0.1575, 0.1364, 0.2362, 0.09091, 0.2624, 0.04546, 0.2362, 0.1818, 0.3149, 0.09091, 0.3149, 0.09091, 0.2624, 0.1364, 0.2362, 0.0, 0.3149, 0.04546, 0.2362, 0.09091, 0.2624, 0.09091, 0.3149, 0.8182, 0.1575, 0.8636, 0.2362, 0.8182, 0.2624, 0.7727, 0.2362, 0.9091, 0.3149, 0.8182, 0.3149, 0.8182, 0.2624, 0.8636, 0.2362, 0.7273, 0.3149, 0.7727, 0.2362, 0.8182, 0.2624, 0.8182, 0.3149, 0.6364, 0.1575, 0.6818, 0.2362, 0.6364, 0.2624, 0.5909, 0.2362, 0.7273, 0.3149, 0.6364, 0.3149, 0.6364, 0.2624, 0.6818, 0.2362, 0.5455, 0.3149, 0.5909, 0.2362, 0.6364, 0.2624, 0.6364, 0.3149, 0.4545, 0.1575, 0.5, 0.2362, 0.4545, 0.2624, 0.4091, 0.2362, 0.5455, 0.3149, 0.4545, 0.3149, 0.4545, 0.2624, 0.5, 0.2362, 0.3636, 0.3149, 0.4091, 0.2362, 0.4545, 0.2624, 0.4545, 0.3149, 0.1818, 0.3149, 0.2727, 0.3149, 0.2727, 0.3674, 0.2273, 0.3937, 0.3636, 0.3149, 0.3182, 0.3937, 0.2727, 0.3674, 0.2727, 0.3149, 0.2727, 0.4724, 0.2273, 0.3937, 0.2727, 0.3674, 0.3182, 0.3937, 0.0, 0.3149, 0.09091, 0.3149, 0.09091, 0.3674, 0.04546, 0.3937, 0.1818, 0.3149, 0.1364, 0.3937, 0.09091, 0.3674, 0.09091, 0.3149, 0.09091, 0.4724, 0.04546, 0.3937, 0.09091, 0.3674, 0.1364, 0.3937, 0.7273, 0.3149, 0.8182, 0.3149, 0.8182, 0.3674, 0.7727, 0.3937, 0.9091, 0.3149, 0.8636, 0.3937, 0.8182, 0.3674, 0.8182, 0.3149, 0.8182, 0.4724, 0.7727, 0.3937, 0.8182, 0.3674, 0.8636, 0.3937, 0.5455, 0.3149, 0.6364, 0.3149, 0.6364, 0.3674, 0.5909, 0.3937, 0.7273, 0.3149, 0.6818, 0.3937, 0.6364, 0.3674, 0.6364, 0.3149, 0.6364, 0.4724, 0.5909, 0.3937, 0.6364, 0.3674, 0.6818, 0.3937, 0.3636, 0.3149, 0.4545, 0.3149, 0.4545, 0.3674, 0.4091, 0.3937, 0.5455, 0.3149, 0.5, 0.3937, 0.4545, 0.3674, 0.4545, 0.3149, 0.4545, 0.4724, 0.4091, 0.3937, 0.4545, 0.3674, 0.5, 0.3937])
me_icosphere_004.use_remesh_fix_poles = True
me_icosphere_004.use_remesh_preserve_attributes = False
me_icosphere_004.update()

# ---- objects
ob_cloud = bpy.data.objects.new('Cloud', me_icosphere_004)

# ---- transforms, parenting, visibility, modifiers, constraints
ob_cloud.location = (-0.6162, -0.05815, 0.8043)
ob_cloud.scale = (0.9572, 1.384, 1.035)
_m = ob_cloud.modifiers.new('Remesh', 'REMESH')
_m.voxel_size = 0.15
_m.use_smooth_shade = True

# ---- collection membership
col_collection.objects.link(ob_cloud)

# ---- scene / render settings (as saved in the file)
scene.frame_start = 1; scene.frame_end = 250; scene.frame_set(2)
scene.render.engine = 'BLENDER_EEVEE_NEXT'
scene.cycles.use_denoising = False
scene.cycles.samples = 128
scene.cycles.sampling_pattern = 'TABULATED_SOBOL'
scene.cycles.use_adaptive_sampling = False
scene.cycles.use_light_tree = False
scene.view_settings.view_transform = 'Filmic'
bpy.context.view_layer.update()

# ---- added for rendering (the .blend has no active camera and no usable light): camera, sun
cam_auto = bpy.data.cameras.new('AutoCamera')
cam_auto.lens = 50.0
cam_auto.sensor_width = 36.0
cam_auto.clip_end = 1000.0
ob_auto_camera = bpy.data.objects.new('AutoCamera', cam_auto)
scene.collection.objects.link(ob_auto_camera)
ob_auto_camera.location = (3.70515, -5.19139, 3.87478)
ob_auto_camera.rotation_euler = (1.09748, -7.21219e-08, 0.694738)
scene.camera = ob_auto_camera
light_auto_sun = bpy.data.lights.new('AutoSun', 'SUN')
light_auto_sun.energy = 3.0
light_auto_sun.angle = 0.0523599
ob_auto_sun = bpy.data.objects.new('AutoSun', light_auto_sun)
scene.collection.objects.link(ob_auto_sun)
ob_auto_sun.rotation_euler = (0.872665, 0.174533, 0.523599)
bpy.context.view_layer.update()
